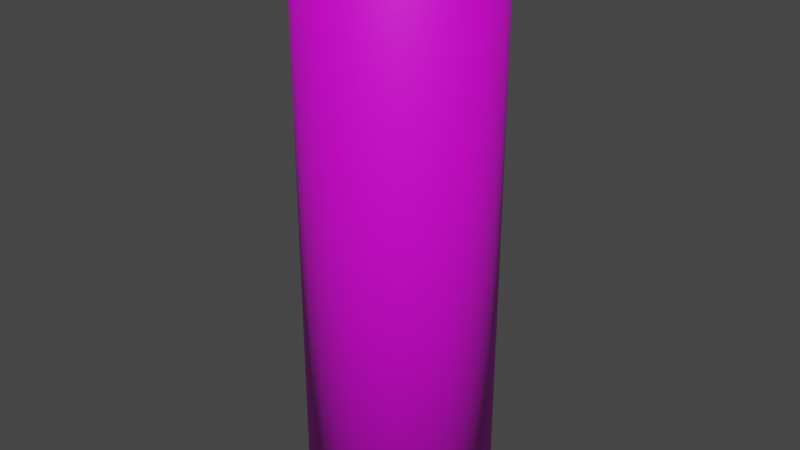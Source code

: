 # Source: Grass.blend  (saved by Blender 3.1.7; exported with 4.5.12 LTS)
import bpy
from mathutils import Matrix  # noqa: F401  (used for matrix-valued properties, if any)

bpy.ops.wm.read_factory_settings(use_empty=True)
scene = bpy.context.scene
scene.name = 'Scene'

# ---- images (referenced by path relative to the original .blend; pixels are not part of the script)
import os
ASSET_DIR = os.environ.get("B2B_ASSET_DIR", "")  # directory of the original .blend (textures are referenced by path, not embedded)
HERE = os.path.dirname(os.path.abspath(__file__))  # packed textures are extracted next to this script under _unpacked/

def load_image(name, relpath, width, height, colorspace="sRGB"):
    """Load a texture the original file referenced (path relative to the .blend, or extracted next to this script)."""
    p = next((c for c in (os.path.join(HERE, relpath), os.path.join(ASSET_DIR, relpath)) if relpath and os.path.exists(c)), "")
    if p:
        img = bpy.data.images.load(p, check_existing=True)
        img.name = name
    else:  # same state as the original file: an image datablock whose file is absent (Cycles renders it pink)
        img = bpy.data.images.new(name, width, height)
        img.source = "FILE"
        img.filepath = "//" + (relpath or name)
    img.colorspace_settings.name = colorspace
    return img
img_grasstex_png = load_image('GrassTex.png', 'GrassTex2.png', 1024, 1024, 'sRGB')

# ---- materials (node trees are filled in below, after node groups)
mat_grassgradient = bpy.data.materials.new('GrassGradient')
mat_grassgradient.preview_render_type = 'CUBE'

# ---- material node trees
mat_grassgradient.use_nodes = True; mat_grassgradient.node_tree.nodes.clear()
_N = mat_grassgradient.node_tree.nodes; _L = mat_grassgradient.node_tree.links
n0 = _N.new('ShaderNodeTexCoord'); n0.name = 'Текстурные координаты'; n0.location = (-805, 140)
n1 = _N.new('ShaderNodeMapping'); n1.name = 'Mapping'; n1.location = (-582, 143)
n2 = _N.new('ShaderNodeBsdfPrincipled'); n2.name = 'Principled BSDF'; n2.location = (187, 347)
n2.distribution = 'GGX'
n2.subsurface_method = 'RANDOM_WALK_SKIN'
n2.inputs[3].default_value = 1.45
n2.inputs[27].default_value = (0.0, 0.0, 0.0, 1.0)
n2.inputs[28].default_value = 1.0
n3 = _N.new('ShaderNodeSeparateXYZ'); n3.name = 'Separate XYZ'; n3.location = (-390, 272)
n4 = _N.new('ShaderNodeOutputMaterial'); n4.name = 'Material Output'; n4.location = (552, 308)
n5 = _N.new('ShaderNodeTexImage'); n5.name = 'Image Texture'; n5.location = (-185, -158)
n5.image = img_grasstex_png
n5.extension = 'EXTEND'
n6 = _N.new('ShaderNodeValToRGB'); n6.name = 'Градиентная карта'; n6.location = (-212, 110)
n6.width = 252
n6.color_ramp.interpolation = 'B_SPLINE'
while len(n6.color_ramp.elements) > 1: n6.color_ramp.elements.remove(n6.color_ramp.elements[-1])
n6.color_ramp.elements[0].position = 0.0; n6.color_ramp.elements[0].color = (0.002796, 0.1939, 0.2864, 1.0)
_e = n6.color_ramp.elements.new(0.6727); _e.color = (0.0009024, 0.1428, 0.1155, 1.0)
_L.new(n2.outputs[0], n4.inputs[0])
_L.new(n0.outputs[0], n1.inputs[0])
_L.new(n1.outputs[0], n3.inputs[0])
_L.new(n3.outputs[2], n6.inputs[0])
_L.new(n5.outputs[0], n2.inputs[0])
n4.is_active_output = True

# ---- world
world_world = bpy.data.worlds.new('World'); scene.world = world_world
world_world.use_nodes = True; world_world.node_tree.nodes.clear()
_N = world_world.node_tree.nodes; _L = world_world.node_tree.links
n0 = _N.new('ShaderNodeOutputWorld'); n0.name = 'World Output'; n0.location = (300, 300)
n1 = _N.new('ShaderNodeBackground'); n1.name = 'Background'; n1.location = (10, 300)
n1.inputs[0].default_value = (0.05088, 0.05088, 0.05088, 1.0)
_L.new(n1.outputs[0], n0.inputs[0])
n0.is_active_output = True
world_world.color = (0.05088, 0.05088, 0.05088)
world_world.use_sun_shadow = False
world_world.sun_shadow_jitter_overblur = 0.0

# ---- meshes
me_grass = bpy.data.meshes.new('Grass')
me_grass.from_pydata([(-1.397e-08, 1.0, 0.0), (-1.397e-08, 1.0, 5.619), (0.1951, 0.9808, 0.0), (0.1951, 0.9808, 5.619), (0.3827, 0.9239, 0.0), (0.3827, 0.9239, 5.619), (0.5556, 0.8315, 0.0), (0.5556, 0.8315, 5.619), (0.7071, 0.7071, 0.0), (0.7071, 0.7071, 5.619), (0.8315, 0.5556, 0.0), (0.8315, 0.5556, 5.619), (0.9239, 0.3827, 0.0), (0.9239, 0.3827, 5.619), (0.9808, 0.1951, 0.0), (0.9808, 0.1951, 5.619), (1.0, -2.508e-08, 0.0), (1.0, -2.508e-08, 5.619), (0.9808, -0.1951, 0.0), (0.9808, -0.1951, 5.619), (0.9239, -0.3827, 0.0), (0.9239, -0.3827, 5.619), (0.8315, -0.5556, 0.0), (0.8315, -0.5556, 5.619), (0.7071, -0.7071, 0.0), (0.7071, -0.7071, 5.619), (0.5556, -0.8315, 0.0), (0.5556, -0.8315, 5.619), (0.3827, -0.9239, 0.0), (0.3827, -0.9239, 5.619), (0.1951, -0.9808, 0.0), (0.1951, -0.9808, 5.619), (-1.014e-07, -1.0, 0.0), (-1.014e-07, -1.0, 5.619), (-0.1951, -0.9808, 0.0), (-0.1951, -0.9808, 5.619), (-0.3827, -0.9239, 0.0), (-0.3827, -0.9239, 5.619), (-0.5556, -0.8315, 0.0), (-0.5556, -0.8315, 5.619), (-0.7071, -0.7071, 0.0), (-0.7071, -0.7071, 5.619), (-0.8315, -0.5556, 0.0), (-0.8315, -0.5556, 5.619), (-0.9239, -0.3827, 0.0), (-0.9239, -0.3827, 5.619), (-0.9808, -0.1951, 0.0), (-0.9808, -0.1951, 5.619), (-1.0, 3.055e-08, 0.0), (-1.0, 3.055e-08, 5.619), (-0.9808, 0.1951, 0.0), (-0.9808, 0.1951, 5.619), (-0.9239, 0.3827, 0.0), (-0.9239, 0.3827, 5.619), (-0.8315, 0.5556, 0.0), (-0.8315, 0.5556, 5.619), (-0.7071, 0.7071, 0.0), (-0.7071, 0.7071, 5.619), (-0.5556, 0.8315, 0.0), (-0.5556, 0.8315, 5.619), (-0.3827, 0.9239, 0.0), (-0.3827, 0.9239, 5.619), (-0.1951, 0.9808, 0.0), (-0.1951, 0.9808, 5.619), (8.252e-08, 0.9196, 5.867), (0.1794, 0.9019, 5.867), (0.3519, 0.8496, 5.867), (0.5109, 0.7646, 5.867), (0.6502, 0.6502, 5.867), (0.7646, 0.5109, 5.867), (0.8496, 0.3519, 5.867), (0.9019, 0.1794, 5.867), (0.9196, -2.569e-08, 5.867), (0.9019, -0.1794, 5.867), (0.8496, -0.3519, 5.867), (0.7646, -0.5109, 5.867), (0.6502, -0.6502, 5.867), (0.5109, -0.7646, 5.867), (0.3519, -0.8496, 5.867), (0.1794, -0.9019, 5.867), (2.131e-09, -0.9196, 5.867), (-0.1794, -0.9019, 5.867), (-0.3519, -0.8496, 5.867), (-0.5109, -0.7646, 5.867), (-0.6502, -0.6502, 5.867), (-0.7646, -0.5109, 5.867), (-0.8496, -0.3519, 5.867), (-0.9019, -0.1794, 5.867), (-0.9196, 2.547e-08, 5.867), (-0.9019, 0.1794, 5.867), (-0.8496, 0.3519, 5.867), (-0.7646, 0.5109, 5.867), (-0.6502, 0.6502, 5.867), (-0.5109, 0.7646, 5.867), (-0.3519, 0.8496, 5.867), (-0.1794, 0.9019, 5.867), (1.108e-07, 0.694, 6.079), (0.1354, 0.6806, 6.079), (0.2656, 0.6412, 6.079), (0.3856, 0.577, 6.079), (0.4907, 0.4907, 6.079), (0.577, 0.3856, 6.079), (0.6412, 0.2656, 6.079), (0.6806, 0.1354, 6.079), (0.694, -1.596e-08, 6.079), (0.6806, -0.1354, 6.079), (0.6412, -0.2656, 6.079), (0.577, -0.3856, 6.079), (0.4907, -0.4907, 6.079), (0.3856, -0.577, 6.079), (0.2656, -0.6412, 6.079), (0.1354, -0.6806, 6.079), (5.016e-08, -0.694, 6.079), (-0.1354, -0.6806, 6.079), (-0.2656, -0.6412, 6.079), (-0.3856, -0.577, 6.079), (-0.4907, -0.4907, 6.079), (-0.577, -0.3856, 6.079), (-0.6412, -0.2656, 6.079), (-0.6806, -0.1354, 6.079), (-0.694, 2.265e-08, 6.079), (-0.6806, 0.1354, 6.079), (-0.6412, 0.2656, 6.079), (-0.577, 0.3856, 6.079), (-0.4907, 0.4907, 6.079), (-0.3856, 0.577, 6.079), (-0.2656, 0.6412, 6.079), (-0.1354, 0.6806, 6.079), (1.784e-07, 0.4469, 6.163), (0.08719, 0.4384, 6.163), (0.171, 0.4129, 6.163), (0.2483, 0.3716, 6.163), (0.316, 0.316, 6.163), (0.3716, 0.2483, 6.163), (0.4129, 0.171, 6.163), (0.4384, 0.08719, 6.163), (0.4469, -1.525e-08, 6.163), (0.4384, -0.08719, 6.163), (0.4129, -0.171, 6.163), (0.3716, -0.2483, 6.163), (0.316, -0.316, 6.163), (0.2483, -0.3716, 6.163), (0.171, -0.4129, 6.163), (0.08719, -0.4384, 6.163), (1.393e-07, -0.4469, 6.163), (-0.08719, -0.4384, 6.163), (-0.171, -0.4129, 6.163), (-0.2483, -0.3716, 6.163), (-0.316, -0.316, 6.163), (-0.3716, -0.2483, 6.163), (-0.4129, -0.171, 6.163), (-0.4384, -0.08719, 6.163), (-0.4469, 9.614e-09, 6.163), (-0.4384, 0.08719, 6.163), (-0.4129, 0.171, 6.163), (-0.3716, 0.2483, 6.163), (-0.316, 0.316, 6.163), (-0.2483, 0.3716, 6.163), (-0.171, 0.4129, 6.163), (-0.08719, 0.4384, 6.163)], [], [(0, 1, 3, 2), (2, 3, 5, 4), (4, 5, 7, 6), (6, 7, 9, 8), (8, 9, 11, 10), (10, 11, 13, 12), (12, 13, 15, 14), (14, 15, 17, 16), (16, 17, 19, 18), (18, 19, 21, 20), (20, 21, 23, 22), (22, 23, 25, 24), (24, 25, 27, 26), (26, 27, 29, 28), (28, 29, 31, 30), (30, 31, 33, 32), (32, 33, 35, 34), (34, 35, 37, 36), (36, 37, 39, 38), (38, 39, 41, 40), (40, 41, 43, 42), (42, 43, 45, 44), (44, 45, 47, 46), (46, 47, 49, 48), (48, 49, 51, 50), (50, 51, 53, 52), (52, 53, 55, 54), (54, 55, 57, 56), (56, 57, 59, 58), (58, 59, 61, 60), (60, 61, 63, 62), (62, 63, 1, 0), (0, 2, 4, 6, 8, 10, 12, 14, 16, 18, 20, 22, 24, 26, 28, 30, 32, 34, 36, 38, 40, 42, 44, 46, 48, 50, 52, 54, 56, 58, 60, 62), (9, 7, 67, 68), (87, 86, 118, 119), (27, 25, 76, 77), (45, 43, 85, 86), (63, 61, 94, 95), (19, 17, 72, 73), (37, 35, 81, 82), (55, 53, 90, 91), (11, 9, 68, 69), (29, 27, 77, 78), (47, 45, 86, 87), (3, 1, 64, 65), (1, 63, 95, 64), (21, 19, 73, 74), (39, 37, 82, 83), (57, 55, 91, 92), (13, 11, 69, 70), (31, 29, 78, 79), (49, 47, 87, 88), (5, 3, 65, 66), (23, 21, 74, 75), (41, 39, 83, 84), (59, 57, 92, 93), (15, 13, 70, 71), (33, 31, 79, 80), (51, 49, 88, 89), (7, 5, 66, 67), (25, 23, 75, 76), (43, 41, 84, 85), (61, 59, 93, 94), (17, 15, 71, 72), (35, 33, 80, 81), (53, 51, 89, 90), (109, 108, 140, 141), (74, 73, 105, 106), (88, 87, 119, 120), (75, 74, 106, 107), (89, 88, 120, 121), (76, 75, 107, 108), (90, 89, 121, 122), (77, 76, 108, 109), (91, 90, 122, 123), (78, 77, 109, 110), (65, 64, 96, 97), (92, 91, 123, 124), (79, 78, 110, 111), (66, 65, 97, 98), (93, 92, 124, 125), (80, 79, 111, 112), (67, 66, 98, 99), (94, 93, 125, 126), (81, 80, 112, 113), (68, 67, 99, 100), (95, 94, 126, 127), (82, 81, 113, 114), (69, 68, 100, 101), (64, 95, 127, 96), (83, 82, 114, 115), (70, 69, 101, 102), (84, 83, 115, 116), (71, 70, 102, 103), (85, 84, 116, 117), (72, 71, 103, 104), (86, 85, 117, 118), (73, 72, 104, 105), (129, 128, 159, 158, 157, 156, 155, 154, 153, 152, 151, 150, 149, 148, 147, 146, 145, 144, 143, 142, 141, 140, 139, 138, 137, 136, 135, 134, 133, 132, 131, 130), (123, 122, 154, 155), (110, 109, 141, 142), (97, 96, 128, 129), (124, 123, 155, 156), (111, 110, 142, 143), (98, 97, 129, 130), (125, 124, 156, 157), (112, 111, 143, 144), (99, 98, 130, 131), (126, 125, 157, 158), (113, 112, 144, 145), (100, 99, 131, 132), (127, 126, 158, 159), (114, 113, 145, 146), (101, 100, 132, 133), (96, 127, 159, 128), (115, 114, 146, 147), (102, 101, 133, 134), (116, 115, 147, 148), (103, 102, 134, 135), (117, 116, 148, 149), (104, 103, 135, 136), (118, 117, 149, 150), (105, 104, 136, 137), (119, 118, 150, 151), (106, 105, 137, 138), (120, 119, 151, 152), (107, 106, 138, 139), (121, 120, 152, 153), (108, 107, 139, 140), (122, 121, 153, 154)])
me_grass.polygons.foreach_set('use_smooth', [True] * 130)
_uv = me_grass.uv_layers.new(name='UVКарта')
_uv.uv.foreach_set('vector', [1.0, 0.5, 1.0, 1.0, 0.9688, 1.0, 0.9688, 0.5, 0.9688, 0.5, 0.9688, 1.0, 0.9375, 1.0, 0.9375, 0.5, 0.9375, 0.5, 0.9375, 1.0, 0.9062, 1.0, 0.9062, 0.5, 0.9062, 0.5, 0.9062, 1.0, 0.875, 1.0, 0.875, 0.5, 0.875, 0.5, 0.875, 1.0, 0.8438, 1.0, 0.8438, 0.5, 0.8438, 0.5, 0.8438, 1.0, 0.8125, 1.0, 0.8125, 0.5, 0.8125, 0.5, 0.8125, 1.0, 0.7812, 1.0, 0.7812, 0.5, 0.7812, 0.5, 0.7812, 1.0, 0.75, 1.0, 0.75, 0.5, 0.75, 0.5, 0.75, 1.0, 0.7188, 1.0, 0.7188, 0.5, 0.7188, 0.5, 0.7188, 1.0, 0.6875, 1.0, 0.6875, 0.5, 0.6875, 0.5, 0.6875, 1.0, 0.6562, 1.0, 0.6562, 0.5, 0.6562, 0.5, 0.6562, 1.0, 0.625, 1.0, 0.625, 0.5, 0.625, 0.5, 0.625, 1.0, 0.5938, 1.0, 0.5938, 0.5, 0.5938, 0.5, 0.5938, 1.0, 0.5625, 1.0, 0.5625, 0.5, 0.5625, 0.5, 0.5625, 1.0, 0.5312, 1.0, 0.5312, 0.5, 0.5312, 0.5, 0.5312, 1.0, 0.5, 1.0, 0.5, 0.5, 0.5, 0.5, 0.5, 1.0, 0.4688, 1.0, 0.4688, 0.5, 0.4688, 0.5, 0.4688, 1.0, 0.4375, 1.0, 0.4375, 0.5, 0.4375, 0.5, 0.4375, 1.0, 0.4062, 1.0, 0.4062, 0.5, 0.4062, 0.5, 0.4062, 1.0, 0.375, 1.0, 0.375, 0.5, 0.375, 0.5, 0.375, 1.0, 0.3438, 1.0, 0.3438, 0.5, 0.3438, 0.5, 0.3438, 1.0, 0.3125, 1.0, 0.3125, 0.5, 0.3125, 0.5, 0.3125, 1.0, 0.2812, 1.0, 0.2812, 0.5, 0.2812, 0.5, 0.2812, 1.0, 0.25, 1.0, 0.25, 0.5, 0.25, 0.5, 0.25, 1.0, 0.2188, 1.0, 0.2188, 0.5, 0.2188, 0.5, 0.2188, 1.0, 0.1875, 1.0, 0.1875, 0.5, 0.1875, 0.5, 0.1875, 1.0, 0.1562, 1.0, 0.1562, 0.5, 0.1562, 0.5, 0.1562, 1.0, 0.125, 1.0, 0.125, 0.5, 0.125, 0.5, 0.125, 1.0, 0.09375, 1.0, 0.09375, 0.5, 0.09375, 0.5, 0.09375, 1.0, 0.0625, 1.0, 0.0625, 0.5, 0.0625, 0.5, 0.0625, 1.0, 0.03125, 1.0, 0.03125, 0.5, 0.03125, 0.5, 0.03125, 1.0, 0.0, 1.0, 0.0, 0.5, 0.75, 0.49, 0.7968, 0.4854, 0.8418, 0.4717, 0.8833, 0.4496, 0.9197, 0.4197, 0.9496, 0.3833, 0.9717, 0.3418, 0.9854, 0.2968, 0.99, 0.25, 0.9854, 0.2032, 0.9717, 0.1582, 0.9496, 0.1167, 0.9197, 0.08029, 0.8833, 0.05045, 0.8418, 0.02827, 0.7968, 0.01461, 0.75, 0.01, 0.7032, 0.01461, 0.6582, 0.02827, 0.6167, 0.05045, 0.5803, 0.08029, 0.5504, 0.1167, 0.5283, 0.1582, 0.5146, 0.2032, 0.51, 0.25, 0.5146, 0.2968, 0.5283, 0.3418, 0.5504, 0.3833, 0.5803, 0.4197, 0.6167, 0.4496, 0.6582, 0.4717, 0.7032, 0.4854, 0.875, 1.0, 0.9062, 1.0, 0.9062, 1.0, 0.875, 1.0, 0.2812, 1.0, 0.3125, 1.0, 0.3125, 1.0, 0.2812, 1.0, 0.5938, 1.0, 0.625, 1.0, 0.625, 1.0, 0.5938, 1.0, 0.3125, 1.0, 0.3438, 1.0, 0.3438, 1.0, 0.3125, 1.0, 0.03125, 1.0, 0.0625, 1.0, 0.0625, 1.0, 0.03125, 1.0, 0.7188, 1.0, 0.75, 1.0, 0.75, 1.0, 0.7188, 1.0, 0.4375, 1.0, 0.4688, 1.0, 0.4688, 1.0, 0.4375, 1.0, 0.1562, 1.0, 0.1875, 1.0, 0.1875, 1.0, 0.1562, 1.0, 0.8438, 1.0, 0.875, 1.0, 0.875, 1.0, 0.8438, 1.0, 0.5625, 1.0, 0.5938, 1.0, 0.5938, 1.0, 0.5625, 1.0, 0.2812, 1.0, 0.3125, 1.0, 0.3125, 1.0, 0.2812, 1.0, 0.9688, 1.0, 1.0, 1.0, 1.0, 1.0, 0.9688, 1.0, 0.0, 1.0, 0.03125, 1.0, 0.03125, 1.0, 0.0, 1.0, 0.6875, 1.0, 0.7188, 1.0, 0.7188, 1.0, 0.6875, 1.0, 0.4062, 1.0, 0.4375, 1.0, 0.4375, 1.0, 0.4062, 1.0, 0.125, 1.0, 0.1562, 1.0, 0.1562, 1.0, 0.125, 1.0, 0.8125, 1.0, 0.8438, 1.0, 0.8438, 1.0, 0.8125, 1.0, 0.5312, 1.0, 0.5625, 1.0, 0.5625, 1.0, 0.5312, 1.0, 0.25, 1.0, 0.2812, 1.0, 0.2812, 1.0, 0.25, 1.0, 0.9375, 1.0, 0.9688, 1.0, 0.9688, 1.0, 0.9375, 1.0, 0.6562, 1.0, 0.6875, 1.0, 0.6875, 1.0, 0.6562, 1.0, 0.375, 1.0, 0.4062, 1.0, 0.4062, 1.0, 0.375, 1.0, 0.09375, 1.0, 0.125, 1.0, 0.125, 1.0, 0.09375, 1.0, 0.7812, 1.0, 0.8125, 1.0, 0.8125, 1.0, 0.7812, 1.0, 0.5, 1.0, 0.5312, 1.0, 0.5312, 1.0, 0.5, 1.0, 0.2188, 1.0, 0.25, 1.0, 0.25, 1.0, 0.2188, 1.0, 0.9062, 1.0, 0.9375, 1.0, 0.9375, 1.0, 0.9062, 1.0, 0.625, 1.0, 0.6562, 1.0, 0.6562, 1.0, 0.625, 1.0, 0.3438, 1.0, 0.375, 1.0, 0.375, 1.0, 0.3438, 1.0, 0.0625, 1.0, 0.09375, 1.0, 0.09375, 1.0, 0.0625, 1.0, 0.75, 1.0, 0.7812, 1.0, 0.7812, 1.0, 0.75, 1.0, 0.4688, 1.0, 0.5, 1.0, 0.5, 1.0, 0.4688, 1.0, 0.1875, 1.0, 0.2188, 1.0, 0.2188, 1.0, 0.1875, 1.0, 0.5938, 1.0, 0.625, 1.0, 0.625, 1.0, 0.5938, 1.0, 0.6875, 1.0, 0.7188, 1.0, 0.7188, 1.0, 0.6875, 1.0, 0.25, 1.0, 0.2812, 1.0, 0.2812, 1.0, 0.25, 1.0, 0.6562, 1.0, 0.6875, 1.0, 0.6875, 1.0, 0.6562, 1.0, 0.2188, 1.0, 0.25, 1.0, 0.25, 1.0, 0.2188, 1.0, 0.625, 1.0, 0.6562, 1.0, 0.6562, 1.0, 0.625, 1.0, 0.1875, 1.0, 0.2188, 1.0, 0.2188, 1.0, 0.1875, 1.0, 0.5938, 1.0, 0.625, 1.0, 0.625, 1.0, 0.5938, 1.0, 0.1562, 1.0, 0.1875, 1.0, 0.1875, 1.0, 0.1562, 1.0, 0.5625, 1.0, 0.5938, 1.0, 0.5938, 1.0, 0.5625, 1.0, 0.9688, 1.0, 1.0, 1.0, 1.0, 1.0, 0.9688, 1.0, 0.125, 1.0, 0.1562, 1.0, 0.1562, 1.0, 0.125, 1.0, 0.5312, 1.0, 0.5625, 1.0, 0.5625, 1.0, 0.5312, 1.0, 0.9375, 1.0, 0.9688, 1.0, 0.9688, 1.0, 0.9375, 1.0, 0.09375, 1.0, 0.125, 1.0, 0.125, 1.0, 0.09375, 1.0, 0.5, 1.0, 0.5312, 1.0, 0.5312, 1.0, 0.5, 1.0, 0.9062, 1.0, 0.9375, 1.0, 0.9375, 1.0, 0.9062, 1.0, 0.0625, 1.0, 0.09375, 1.0, 0.09375, 1.0, 0.0625, 1.0, 0.4688, 1.0, 0.5, 1.0, 0.5, 1.0, 0.4688, 1.0, 0.875, 1.0, 0.9062, 1.0, 0.9062, 1.0, 0.875, 1.0, 0.03125, 1.0, 0.0625, 1.0, 0.0625, 1.0, 0.03125, 1.0, 0.4375, 1.0, 0.4688, 1.0, 0.4688, 1.0, 0.4375, 1.0, 0.8438, 1.0, 0.875, 1.0, 0.875, 1.0, 0.8438, 1.0, 0.0, 1.0, 0.03125, 1.0, 0.03125, 1.0, 0.0, 1.0, 0.4062, 1.0, 0.4375, 1.0, 0.4375, 1.0, 0.4062, 1.0, 0.8125, 1.0, 0.8438, 1.0, 0.8438, 1.0, 0.8125, 1.0, 0.375, 1.0, 0.4062, 1.0, 0.4062, 1.0, 0.375, 1.0, 0.7812, 1.0, 0.8125, 1.0, 0.8125, 1.0, 0.7812, 1.0, 0.3438, 1.0, 0.375, 1.0, 0.375, 1.0, 0.3438, 1.0, 0.75, 1.0, 0.7812, 1.0, 0.7812, 1.0, 0.75, 1.0, 0.3125, 1.0, 0.3438, 1.0, 0.3438, 1.0, 0.3125, 1.0, 0.7188, 1.0, 0.75, 1.0, 0.75, 1.0, 0.7188, 1.0, 0.9688, 1.0, 0.0, 1.0, 0.03125, 1.0, 0.0625, 1.0, 0.09375, 1.0, 0.125, 1.0, 0.1562, 1.0, 0.1875, 1.0, 0.2188, 1.0, 0.25, 1.0, 0.2812, 1.0, 0.3125, 1.0, 0.3438, 1.0, 0.375, 1.0, 0.4062, 1.0, 0.4375, 1.0, 0.4688, 1.0, 0.5, 1.0, 0.5312, 1.0, 0.5625, 1.0, 0.5938, 1.0, 0.625, 1.0, 0.6562, 1.0, 0.6875, 1.0, 0.7188, 1.0, 0.75, 1.0, 0.7812, 1.0, 0.8125, 1.0, 0.8438, 1.0, 0.875, 1.0, 0.9062, 1.0, 0.9375, 1.0, 0.1562, 1.0, 0.1875, 1.0, 0.1875, 1.0, 0.1562, 1.0, 0.5625, 1.0, 0.5938, 1.0, 0.5938, 1.0, 0.5625, 1.0, 0.9688, 1.0, 1.0, 1.0, 1.0, 1.0, 0.9688, 1.0, 0.125, 1.0, 0.1562, 1.0, 0.1562, 1.0, 0.125, 1.0, 0.5312, 1.0, 0.5625, 1.0, 0.5625, 1.0, 0.5312, 1.0, 0.9375, 1.0, 0.9688, 1.0, 0.9688, 1.0, 0.9375, 1.0, 0.09375, 1.0, 0.125, 1.0, 0.125, 1.0, 0.09375, 1.0, 0.5, 1.0, 0.5312, 1.0, 0.5312, 1.0, 0.5, 1.0, 0.9062, 1.0, 0.9375, 1.0, 0.9375, 1.0, 0.9062, 1.0, 0.0625, 1.0, 0.09375, 1.0, 0.09375, 1.0, 0.0625, 1.0, 0.4688, 1.0, 0.5, 1.0, 0.5, 1.0, 0.4688, 1.0, 0.875, 1.0, 0.9062, 1.0, 0.9062, 1.0, 0.875, 1.0, 0.03125, 1.0, 0.0625, 1.0, 0.0625, 1.0, 0.03125, 1.0, 0.4375, 1.0, 0.4688, 1.0, 0.4688, 1.0, 0.4375, 1.0, 0.8438, 1.0, 0.875, 1.0, 0.875, 1.0, 0.8438, 1.0, 0.0, 1.0, 0.03125, 1.0, 0.03125, 1.0, 0.0, 1.0, 0.4062, 1.0, 0.4375, 1.0, 0.4375, 1.0, 0.4062, 1.0, 0.8125, 1.0, 0.8438, 1.0, 0.8438, 1.0, 0.8125, 1.0, 0.375, 1.0, 0.4062, 1.0, 0.4062, 1.0, 0.375, 1.0, 0.7812, 1.0, 0.8125, 1.0, 0.8125, 1.0, 0.7812, 1.0, 0.3438, 1.0, 0.375, 1.0, 0.375, 1.0, 0.3438, 1.0, 0.75, 1.0, 0.7812, 1.0, 0.7812, 1.0, 0.75, 1.0, 0.3125, 1.0, 0.3438, 1.0, 0.3438, 1.0, 0.3125, 1.0, 0.7188, 1.0, 0.75, 1.0, 0.75, 1.0, 0.7188, 1.0, 0.2812, 1.0, 0.3125, 1.0, 0.3125, 1.0, 0.2812, 1.0, 0.6875, 1.0, 0.7188, 1.0, 0.7188, 1.0, 0.6875, 1.0, 0.25, 1.0, 0.2812, 1.0, 0.2812, 1.0, 0.25, 1.0, 0.6562, 1.0, 0.6875, 1.0, 0.6875, 1.0, 0.6562, 1.0, 0.2188, 1.0, 0.25, 1.0, 0.25, 1.0, 0.2188, 1.0, 0.625, 1.0, 0.6562, 1.0, 0.6562, 1.0, 0.625, 1.0, 0.1875, 1.0, 0.2188, 1.0, 0.2188, 1.0, 0.1875, 1.0])
me_grass.materials.append(mat_grassgradient)
me_grass.use_remesh_fix_poles = True
me_grass.use_remesh_preserve_attributes = False
me_grass.update()

# ---- objects
ob_grass = bpy.data.objects.new('Grass', me_grass)

# ---- transforms, parenting, visibility, modifiers, constraints
ob_grass.location = (1.397e-08, -1.863e-08, -1.0)
ob_grass.scale = (0.1, 0.1, 0.1)

# ---- collection membership
scene.collection.objects.link(ob_grass)

# ---- scene / render settings (as saved in the file)
scene.frame_start = 1; scene.frame_end = 250; scene.frame_set(1)
scene.render.engine = 'CYCLES'
scene.cycles.sampling_pattern = 'TABULATED_SOBOL'
scene.cycles.use_light_tree = False
scene.cycles.bake_type = 'DIFFUSE'
scene.view_settings.view_transform = 'Filmic'
bpy.context.view_layer.update()

# ---- added for rendering (the .blend has no active camera and no usable light): camera, sun
cam_auto = bpy.data.cameras.new('AutoCamera')
cam_auto.lens = 50.0
cam_auto.sensor_width = 36.0
cam_auto.clip_end = 1000.0
ob_auto_camera = bpy.data.objects.new('AutoCamera', cam_auto)
scene.collection.objects.link(ob_auto_camera)
ob_auto_camera.location = (0.627399, -0.752878, -0.189931)
ob_auto_camera.rotation_euler = (1.09748, -7.21219e-08, 0.694738)
scene.camera = ob_auto_camera
light_auto_sun = bpy.data.lights.new('AutoSun', 'SUN')
light_auto_sun.energy = 3.0
light_auto_sun.angle = 0.0523599
ob_auto_sun = bpy.data.objects.new('AutoSun', light_auto_sun)
scene.collection.objects.link(ob_auto_sun)
ob_auto_sun.rotation_euler = (0.872665, 0.174533, 0.523599)
bpy.context.view_layer.update()
